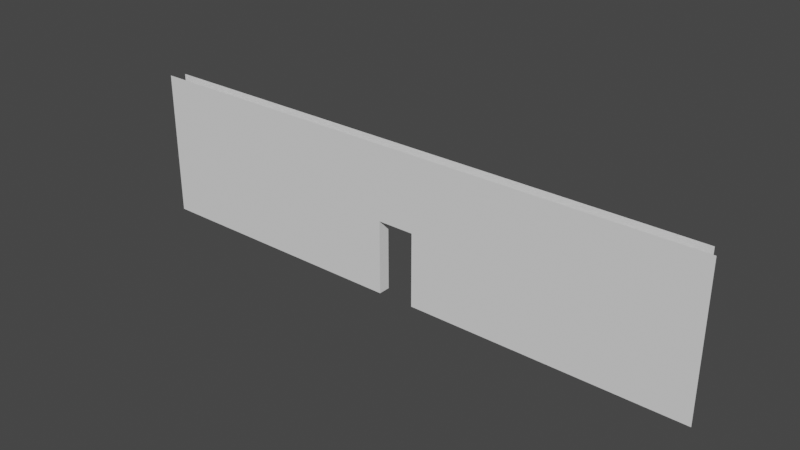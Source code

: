 # Source: ChamberDoorway.blend  (saved by Blender 3.5.10; exported with 4.5.12 LTS)
import bpy
from mathutils import Matrix  # noqa: F401  (used for matrix-valued properties, if any)

bpy.ops.wm.read_factory_settings(use_empty=True)
scene = bpy.context.scene
scene.name = 'Scene'

# ---- world
world_world = bpy.data.worlds.new('World'); scene.world = world_world
world_world.use_nodes = True; world_world.node_tree.nodes.clear()
_N = world_world.node_tree.nodes; _L = world_world.node_tree.links
n0 = _N.new('ShaderNodeOutputWorld'); n0.name = 'World Output'; n0.location = (300, 300)
n1 = _N.new('ShaderNodeBackground'); n1.name = 'Background'; n1.location = (10, 300)
n1.inputs[0].default_value = (0.05088, 0.05088, 0.05088, 1.0)
_L.new(n1.outputs[0], n0.inputs[0])
n0.is_active_output = True
world_world.color = (0.05088, 0.05088, 0.05088)
world_world.use_sun_shadow = False
world_world.sun_shadow_jitter_overblur = 0.0

# ---- meshes
me_cube_003 = bpy.data.meshes.new('Cube.003')
me_cube_003.from_pydata([(-10.67, -0.2199, 3.382), (-10.67, -0.2199, -2.028), (10.68, -0.2199, 3.382), (10.68, -0.2199, -2.028), (-10.4, 0.22, -2.028), (-10.4, 0.22, 3.382), (10.42, 0.22, -2.028), (10.42, 0.2195, 3.382), (-0.6781, -0.2199, -2.028), (0.665, -0.2199, -2.028), (0.665, -0.2199, 0.6733), (-0.6781, -0.2199, 0.6733), (-0.6781, 0.22, 0.6733), (0.665, 0.22, 0.6733), (-0.6781, 0.22, -2.028), (0.665, 0.22, -2.028), (-10.67, -0.2199, 0.6772), (-0.6728, -0.2199, 3.382), (10.68, -0.2199, 0.6772), (10.42, 0.2198, 0.6772), (-10.4, 0.22, 0.6772), (-0.6395, 0.2198, 3.382), (0.6631, 0.2196, 3.382), (0.69, -0.2199, 3.382)], [], [(6, 15, 13, 19), (10, 13, 15, 9), (11, 8, 14, 12), (11, 12, 13, 10), (20, 12, 14, 4), (7, 19, 13, 22), (13, 12, 21, 22), (5, 21, 12, 20), (1, 8, 11, 16), (16, 11, 17, 0), (10, 23, 17, 11), (23, 10, 18, 2), (3, 18, 10, 9)])
_uv = me_cube_003.uv_layers.new(name='UVMap')
_uv.uv.foreach_set('vector', [0.2535, 0.9758, 0.2535, 0.5186, 0.38, 0.5186, 0.3802, 0.9758, 0.5275, 0.2531, 0.5069, 0.2531, 0.5069, 0.1265, 0.5275, 0.1265, 0.5069, 0.1265, 0.5069, 0.0, 0.5275, 0.0, 0.5275, 0.1265, 0.5069, 0.2531, 0.5275, 0.2531, 0.5275, 0.316, 0.5069, 0.316, 0.3802, 1.265e-05, 0.38, 0.4557, 0.2535, 0.4557, 0.2535, 2.529e-05, 0.5069, 0.9758, 0.3802, 0.9758, 0.38, 0.5186, 0.5069, 0.5186, 0.38, 0.5186, 0.38, 0.4557, 0.5069, 0.4575, 0.5069, 0.5186, 0.5069, 0.0, 0.5069, 0.4575, 0.38, 0.4557, 0.3802, 1.265e-05, 0.2535, 0.0, 0.2535, 0.468, 0.1269, 0.468, 0.1267, 0.0, 0.1267, 0.0, 0.1269, 0.468, 1.117e-08, 0.4683, 2.234e-08, 0.0, 0.1269, 0.531, 1.117e-08, 0.5321, 1.117e-08, 0.4683, 0.1269, 0.468, 1.117e-08, 0.5321, 0.1269, 0.531, 0.1267, 1.0, 0.0, 1.0, 0.2535, 1.0, 0.1267, 1.0, 0.1269, 0.531, 0.2535, 0.531])
me_cube_003.update()

# ---- objects
ob_cube_002 = bpy.data.objects.new('Cube.002', me_cube_003)

# ---- transforms, parenting, visibility, modifiers, constraints
ob_cube_002.location = (0.0, 0.0, 0.0)

# ---- collection membership
scene.collection.objects.link(ob_cube_002)

# ---- scene / render settings (as saved in the file)
scene.frame_start = 1; scene.frame_end = 250; scene.frame_set(1)
scene.render.engine = 'BLENDER_EEVEE_NEXT'
scene.cycles.sampling_pattern = 'TABULATED_SOBOL'
scene.cycles.use_light_tree = False
scene.view_settings.view_transform = 'Filmic'
bpy.context.view_layer.update()

# ---- added for rendering (the .blend has no active camera and no usable light): camera, sun
cam_auto = bpy.data.cameras.new('AutoCamera')
cam_auto.lens = 50.0
cam_auto.sensor_width = 36.0
cam_auto.clip_end = 1000.0
ob_auto_camera = bpy.data.objects.new('AutoCamera', cam_auto)
scene.collection.objects.link(ob_auto_camera)
ob_auto_camera.location = (20.3802, -24.4511, 16.9779)
ob_auto_camera.rotation_euler = (1.09748, -7.21219e-08, 0.694738)
scene.camera = ob_auto_camera
light_auto_sun = bpy.data.lights.new('AutoSun', 'SUN')
light_auto_sun.energy = 3.0
light_auto_sun.angle = 0.0523599
ob_auto_sun = bpy.data.objects.new('AutoSun', light_auto_sun)
scene.collection.objects.link(ob_auto_sun)
ob_auto_sun.rotation_euler = (0.872665, 0.174533, 0.523599)
bpy.context.view_layer.update()
